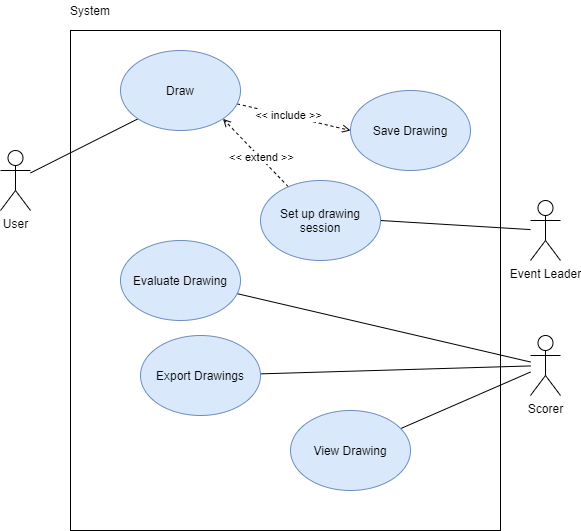

The diagram above was exported from draw.io. Its source (the exported page's mxGraphModel, read from the mxfile embedded in the PNG):
<mxGraphModel dx="1278" dy="939" grid="1" gridSize="10" guides="1" tooltips="1" connect="1" arrows="1" fold="1" page="1" pageScale="1" pageWidth="827" pageHeight="1169" math="0" shadow="0">
  <root>
    <mxCell id="0" />
    <mxCell id="1" parent="0" />
    <mxCell id="2" value="" style="rounded=0;whiteSpace=wrap;html=1;fillColor=none;" vertex="1" parent="1">
      <mxGeometry x="170" y="260" width="430" height="500" as="geometry" />
    </mxCell>
    <mxCell id="3" style="rounded=0;orthogonalLoop=1;jettySize=auto;html=1;entryX=0;entryY=1;entryDx=0;entryDy=0;endArrow=none;endFill=0;" edge="1" source="4" target="11" parent="1">
      <mxGeometry relative="1" as="geometry" />
    </mxCell>
    <mxCell id="4" value="User" style="shape=umlActor;verticalLabelPosition=bottom;verticalAlign=top;html=1;outlineConnect=0;" vertex="1" parent="1">
      <mxGeometry x="100" y="380" width="30" height="60" as="geometry" />
    </mxCell>
    <mxCell id="5" style="edgeStyle=none;rounded=0;orthogonalLoop=1;jettySize=auto;html=1;endArrow=none;endFill=0;" edge="1" source="8" target="14" parent="1">
      <mxGeometry relative="1" as="geometry" />
    </mxCell>
    <mxCell id="6" style="edgeStyle=none;rounded=0;orthogonalLoop=1;jettySize=auto;html=1;endArrow=none;endFill=0;" edge="1" source="8" target="15" parent="1">
      <mxGeometry relative="1" as="geometry" />
    </mxCell>
    <mxCell id="7" style="edgeStyle=none;rounded=0;orthogonalLoop=1;jettySize=auto;html=1;endArrow=none;endFill=0;" edge="1" source="8" target="13" parent="1">
      <mxGeometry relative="1" as="geometry" />
    </mxCell>
    <mxCell id="8" value="Scorer" style="shape=umlActor;verticalLabelPosition=bottom;verticalAlign=top;html=1;outlineConnect=0;" vertex="1" parent="1">
      <mxGeometry x="630" y="565" width="30" height="60" as="geometry" />
    </mxCell>
    <mxCell id="9" style="edgeStyle=none;rounded=0;orthogonalLoop=1;jettySize=auto;html=1;entryX=0;entryY=0.5;entryDx=0;entryDy=0;endArrow=open;endFill=0;dashed=1;strokeWidth=1;" edge="1" source="11" target="12" parent="1">
      <mxGeometry relative="1" as="geometry" />
    </mxCell>
    <mxCell id="10" value="&amp;lt;&amp;lt; include &amp;gt;&amp;gt;" style="edgeLabel;html=1;align=center;verticalAlign=middle;resizable=0;points=[];labelBackgroundColor=#ffffff;" vertex="1" connectable="0" parent="9">
      <mxGeometry x="-0.2403" y="-1" relative="1" as="geometry">
        <mxPoint x="7.51" as="offset" />
      </mxGeometry>
    </mxCell>
    <mxCell id="11" value="Draw" style="ellipse;whiteSpace=wrap;html=1;fillColor=#dae8fc;strokeColor=#6c8ebf;" vertex="1" parent="1">
      <mxGeometry x="220" y="280" width="120" height="80" as="geometry" />
    </mxCell>
    <mxCell id="12" value="Save Drawing" style="ellipse;whiteSpace=wrap;html=1;fillColor=#dae8fc;strokeColor=#6c8ebf;" vertex="1" parent="1">
      <mxGeometry x="450" y="320" width="120" height="80" as="geometry" />
    </mxCell>
    <mxCell id="13" value="Evaluate Drawing" style="ellipse;whiteSpace=wrap;html=1;fillColor=#dae8fc;strokeColor=#6c8ebf;" vertex="1" parent="1">
      <mxGeometry x="220" y="470" width="120" height="80" as="geometry" />
    </mxCell>
    <mxCell id="14" value="View Drawing" style="ellipse;whiteSpace=wrap;html=1;fillColor=#dae8fc;strokeColor=#6c8ebf;" vertex="1" parent="1">
      <mxGeometry x="390" y="640" width="120" height="80" as="geometry" />
    </mxCell>
    <mxCell id="15" value="Export Drawings" style="ellipse;whiteSpace=wrap;html=1;fillColor=#dae8fc;strokeColor=#6c8ebf;" vertex="1" parent="1">
      <mxGeometry x="240" y="565" width="120" height="80" as="geometry" />
    </mxCell>
    <mxCell id="16" value="System" style="text;html=1;strokeColor=none;fillColor=none;align=center;verticalAlign=middle;whiteSpace=wrap;rounded=0;" vertex="1" parent="1">
      <mxGeometry x="170" y="230" width="40" height="20" as="geometry" />
    </mxCell>
    <mxCell id="17" style="edgeStyle=none;rounded=0;orthogonalLoop=1;jettySize=auto;html=1;entryX=1;entryY=0.5;entryDx=0;entryDy=0;strokeWidth=1;endArrow=none;endFill=0;" edge="1" source="18" target="21" parent="1">
      <mxGeometry relative="1" as="geometry" />
    </mxCell>
    <mxCell id="18" value="Event Leader" style="shape=umlActor;verticalLabelPosition=bottom;verticalAlign=top;html=1;outlineConnect=0;" vertex="1" parent="1">
      <mxGeometry x="630" y="430" width="30" height="60" as="geometry" />
    </mxCell>
    <mxCell id="19" style="rounded=0;orthogonalLoop=1;jettySize=auto;html=1;entryX=1;entryY=1;entryDx=0;entryDy=0;dashed=1;strokeWidth=1;endArrow=open;endFill=0;" edge="1" source="21" target="11" parent="1">
      <mxGeometry relative="1" as="geometry" />
    </mxCell>
    <mxCell id="20" value="&amp;lt;&amp;lt; extend &amp;gt;&amp;gt;" style="edgeLabel;html=1;align=center;verticalAlign=middle;resizable=0;points=[];" vertex="1" connectable="0" parent="19">
      <mxGeometry x="-0.1559" y="-1" relative="1" as="geometry">
        <mxPoint as="offset" />
      </mxGeometry>
    </mxCell>
    <mxCell id="21" value="Set up drawing session" style="ellipse;whiteSpace=wrap;html=1;fillColor=#dae8fc;strokeColor=#6c8ebf;" vertex="1" parent="1">
      <mxGeometry x="360" y="410" width="120" height="80" as="geometry" />
    </mxCell>
  </root>
</mxGraphModel>